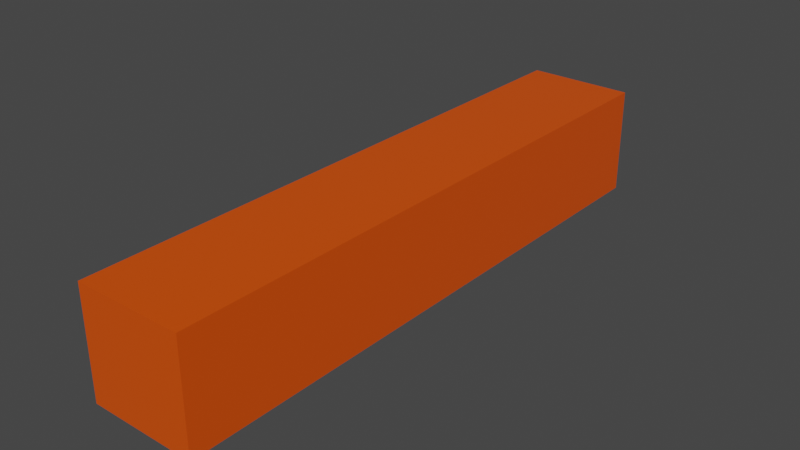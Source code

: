 # Source: missile.blend  (saved by Blender 2.90.8; exported with 4.5.12 LTS)
import bpy
from mathutils import Matrix  # noqa: F401  (used for matrix-valued properties, if any)

bpy.ops.wm.read_factory_settings(use_empty=True)
scene = bpy.context.scene
scene.name = 'Scene'

# ---- collections
col_collection = bpy.data.collections.new('Collection'); scene.collection.children.link(col_collection)

# ---- materials (node trees are filled in below, after node groups)
mat_missilemat = bpy.data.materials.new('missileMat')
mat_missilemat.alpha_threshold = 0.0
mat_missilemat.use_transparent_shadow = False
mat_missilemat.line_color = (0.0, 0.0, 0.0, 1.0)

# ---- material node trees
mat_missilemat.use_nodes = True; mat_missilemat.node_tree.nodes.clear()
_N = mat_missilemat.node_tree.nodes; _L = mat_missilemat.node_tree.links
n0 = _N.new('ShaderNodeOutputMaterial'); n0.name = 'Material Output'; n0.location = (300, 300)
n1 = _N.new('ShaderNodeBsdfPrincipled'); n1.name = 'Principled BSDF'; n1.location = (10, 300)
n1.distribution = 'GGX'
n1.subsurface_method = 'BURLEY'
n1.inputs[0].default_value = (0.8, 0.08063, 0.0, 1.0)
n1.inputs[2].default_value = 0.4
n1.inputs[3].default_value = 1.45
n1.inputs[27].default_value = (0.0, 0.0, 0.0, 1.0)
n1.inputs[28].default_value = 1.0
_L.new(n1.outputs[0], n0.inputs[0])
n0.is_active_output = True

# ---- world
world_world = bpy.data.worlds.new('World'); scene.world = world_world
world_world.use_nodes = True; world_world.node_tree.nodes.clear()
_N = world_world.node_tree.nodes; _L = world_world.node_tree.links
n0 = _N.new('ShaderNodeOutputWorld'); n0.name = 'World Output'; n0.location = (300, 300)
n1 = _N.new('ShaderNodeBackground'); n1.name = 'Background'; n1.location = (10, 300)
n1.inputs[0].default_value = (0.05088, 0.05088, 0.05088, 1.0)
_L.new(n1.outputs[0], n0.inputs[0])
n0.is_active_output = True
world_world.color = (0.05088, 0.05088, 0.05088)
world_world.use_sun_shadow = False
world_world.sun_shadow_jitter_overblur = 0.0

# ---- meshes
me_cube = bpy.data.meshes.new('Cube')
me_cube.from_pydata([(-0.2, -1.2, -0.2), (-0.2, -1.2, 0.2), (-0.2, 1.0, -0.2), (-0.2, 1.0, 0.2), (0.2, -1.2, -0.2), (0.2, -1.2, 0.2), (0.2, 1.0, -0.2), (0.2, 1.0, 0.2)], [], [(0, 1, 3, 2), (2, 3, 7, 6), (6, 7, 5, 4), (4, 5, 1, 0), (2, 6, 4, 0), (7, 3, 1, 5)])
_uv = me_cube.uv_layers.new(name='UVMap')
_uv.uv.foreach_set('vector', [0.375, 0.0, 0.625, 0.0, 0.625, 0.25, 0.375, 0.25, 0.375, 0.25, 0.625, 0.25, 0.625, 0.5, 0.375, 0.5, 0.375, 0.5, 0.625, 0.5, 0.625, 0.75, 0.375, 0.75, 0.375, 0.75, 0.625, 0.75, 0.625, 1.0, 0.375, 1.0, 0.125, 0.5, 0.375, 0.5, 0.375, 0.75, 0.125, 0.75, 0.625, 0.5, 0.875, 0.5, 0.875, 0.75, 0.625, 0.75])
me_cube.materials.append(mat_missilemat)
me_cube.use_remesh_fix_poles = True
me_cube.use_remesh_preserve_attributes = False
me_cube.use_mirror_vertex_groups = False
me_cube.update()

# ---- objects
ob_missile = bpy.data.objects.new('MISSILE', me_cube)

# ---- transforms, parenting, visibility, modifiers, constraints
ob_missile.location = (0.0, 0.0, 0.0)
ob_missile.lineart.crease_threshold = 0.0

# ---- collection membership
col_collection.objects.link(ob_missile)

# ---- scene / render settings (as saved in the file)
scene.frame_start = 1; scene.frame_end = 250; scene.frame_set(1)
scene.render.engine = 'BLENDER_EEVEE_NEXT'
scene.cycles.use_denoising = False
scene.cycles.samples = 128
scene.cycles.sampling_pattern = 'TABULATED_SOBOL'
scene.cycles.use_adaptive_sampling = False
scene.cycles.use_light_tree = False
scene.view_settings.view_transform = 'Filmic'
bpy.context.view_layer.update()

# ---- added for rendering (the .blend has no active camera and no usable light): camera, sun
cam_auto = bpy.data.cameras.new('AutoCamera')
cam_auto.lens = 50.0
cam_auto.sensor_width = 36.0
cam_auto.clip_end = 1000.0
ob_auto_camera = bpy.data.objects.new('AutoCamera', cam_auto)
scene.collection.objects.link(ob_auto_camera)
ob_auto_camera.location = (2.10171, -2.62205, 1.68137)
ob_auto_camera.rotation_euler = (1.09748, -7.21219e-08, 0.694738)
scene.camera = ob_auto_camera
light_auto_sun = bpy.data.lights.new('AutoSun', 'SUN')
light_auto_sun.energy = 3.0
light_auto_sun.angle = 0.0523599
ob_auto_sun = bpy.data.objects.new('AutoSun', light_auto_sun)
scene.collection.objects.link(ob_auto_sun)
ob_auto_sun.rotation_euler = (0.872665, 0.174533, 0.523599)
bpy.context.view_layer.update()
